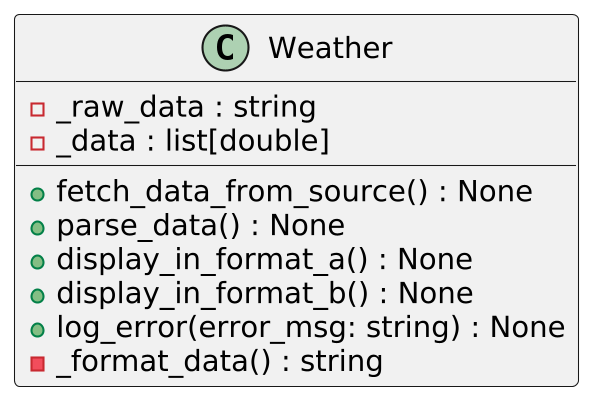

The diagram above was rendered by PlantUML. Its source (embedded in the PNG):
@startuml
skinparamlocked dpi 200

class Weather {
    +fetch_data_from_source() : None
    +parse_data() : None
    +display_in_format_a() : None
    +display_in_format_b() : None
    +log_error(error_msg: string) : None
    -_format_data() : string
    -_raw_data : string
    -_data : list[double]
}

@enduml